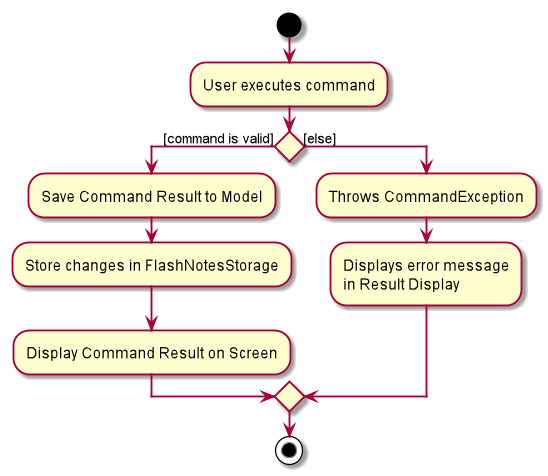

The diagram above was rendered by PlantUML. Its source (embedded in the PNG):
@startuml
start
:User executes command;


if () then ([command is valid])
    :Save Command Result to Model;
    :Store changes in FlashNotesStorage;
    :Display Command Result on Screen;
else ([else])
    :Throws CommandException;
    :Displays error message 
    in Result Display;

endif

stop
@enduml